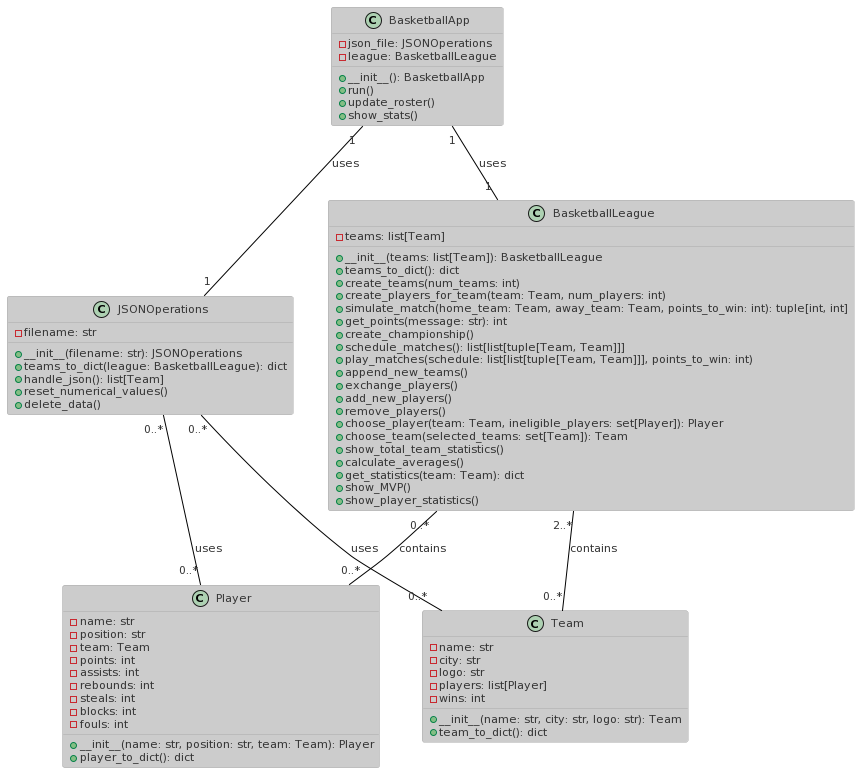

The diagram above was rendered by PlantUML. Its source (embedded in the PNG):
@startuml
!theme reddress-lightblue

class Player {
 - name: str
 - position: str
 - team: Team
 - points: int
 - assists: int
 - rebounds: int
 - steals: int
 - blocks: int
 - fouls: int
 + __init__(name: str, position: str, team: Team): Player
 + player_to_dict(): dict
}

class Team {
 - name: str
 - city: str
 - logo: str
 - players: list[Player]
 - wins: int
 + __init__(name: str, city: str, logo: str): Team
 + team_to_dict(): dict
}

class JSONOperations {
 - filename: str
 + __init__(filename: str): JSONOperations
 + teams_to_dict(league: BasketballLeague): dict
 + handle_json(): list[Team]
 + reset_numerical_values()
 + delete_data()
}

class BasketballLeague {
 - teams: list[Team]
 + __init__(teams: list[Team]): BasketballLeague
 + teams_to_dict(): dict
 + create_teams(num_teams: int)
 + create_players_for_team(team: Team, num_players: int)
 + simulate_match(home_team: Team, away_team: Team, points_to_win: int): tuple[int, int]
 + get_points(message: str): int
 + create_championship()
 + schedule_matches(): list[list[tuple[Team, Team]]]
 + play_matches(schedule: list[list[tuple[Team, Team]]], points_to_win: int)
 + append_new_teams()
 + exchange_players()
 + add_new_players()
 + remove_players()
 + choose_player(team: Team, ineligible_players: set[Player]): Player
 + choose_team(selected_teams: set[Team]): Team
 + show_total_team_statistics()
 + calculate_averages()
 + get_statistics(team: Team): dict
 + show_MVP()
 + show_player_statistics()
}

class BasketballApp {
 - json_file: JSONOperations
 - league: BasketballLeague
 + __init__(): BasketballApp
 + run()
 + update_roster()
 + show_stats()
}

BasketballApp "1" -- "1" BasketballLeague : uses
BasketballApp "1" -- "1" JSONOperations : uses
BasketballLeague "2..*" -- "0..*" Team : contains
BasketballLeague "0..*" -- "0..*" Player : contains
JSONOperations "0..*" -- "0..*" Team : uses
JSONOperations "0..*" -- "0..*" Player : uses
@enduml